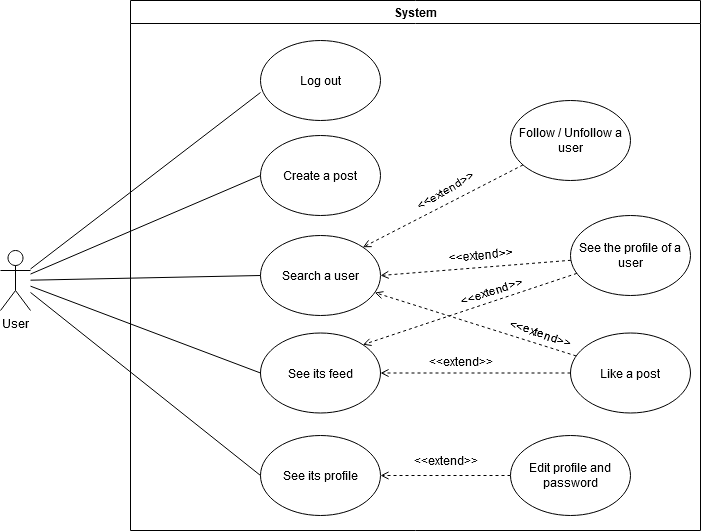

The diagram above was exported from draw.io. Its source (the exported page's mxGraphModel, read from the mxfile embedded in the PNG):
<mxGraphModel dx="1448" dy="958" grid="1" gridSize="10" guides="1" tooltips="1" connect="1" arrows="1" fold="1" page="1" pageScale="1" pageWidth="11200" pageHeight="11920" math="0" shadow="0">
  <root>
    <mxCell id="0" />
    <mxCell id="1" parent="0" />
    <mxCell id="oGF_oQWx_ixkkpdN2DBm-21" value="System" style="swimlane;" vertex="1" parent="1">
      <mxGeometry x="770" y="160" width="570" height="530" as="geometry" />
    </mxCell>
    <mxCell id="oGF_oQWx_ixkkpdN2DBm-27" value="User" style="shape=umlActor;verticalLabelPosition=bottom;verticalAlign=top;html=1;outlineConnect=0;rounded=0;dashed=0;fontFamily=Helvetica;fontSize=12;fontColor=default;strokeColor=default;fillColor=default;" vertex="1" parent="oGF_oQWx_ixkkpdN2DBm-21">
      <mxGeometry x="-130" y="250" width="30" height="60" as="geometry" />
    </mxCell>
    <mxCell id="oGF_oQWx_ixkkpdN2DBm-28" value="Log out" style="ellipse;whiteSpace=wrap;html=1;rounded=0;dashed=0;fontFamily=Helvetica;fontSize=12;fontColor=default;strokeColor=default;fillColor=default;" vertex="1" parent="oGF_oQWx_ixkkpdN2DBm-21">
      <mxGeometry x="130" y="40" width="120" height="80" as="geometry" />
    </mxCell>
    <mxCell id="oGF_oQWx_ixkkpdN2DBm-22" style="rounded=0;orthogonalLoop=1;jettySize=auto;html=1;entryX=0;entryY=0.65;entryDx=0;entryDy=0;entryPerimeter=0;fontFamily=Helvetica;fontSize=12;fontColor=default;startArrow=none;startFill=0;endArrow=none;endFill=0;strokeColor=#000000;strokeWidth=1;" edge="1" parent="oGF_oQWx_ixkkpdN2DBm-21" source="oGF_oQWx_ixkkpdN2DBm-27" target="oGF_oQWx_ixkkpdN2DBm-28">
      <mxGeometry relative="1" as="geometry" />
    </mxCell>
    <mxCell id="oGF_oQWx_ixkkpdN2DBm-29" value="Create a post" style="ellipse;whiteSpace=wrap;html=1;rounded=0;dashed=0;fontFamily=Helvetica;fontSize=12;fontColor=default;strokeColor=default;fillColor=default;" vertex="1" parent="oGF_oQWx_ixkkpdN2DBm-21">
      <mxGeometry x="130" y="135" width="120" height="80" as="geometry" />
    </mxCell>
    <mxCell id="oGF_oQWx_ixkkpdN2DBm-23" style="edgeStyle=none;rounded=0;orthogonalLoop=1;jettySize=auto;html=1;entryX=0;entryY=0.5;entryDx=0;entryDy=0;fontFamily=Helvetica;fontSize=12;fontColor=default;startArrow=none;startFill=0;endArrow=none;endFill=0;strokeColor=#000000;strokeWidth=1;" edge="1" parent="oGF_oQWx_ixkkpdN2DBm-21" source="oGF_oQWx_ixkkpdN2DBm-27" target="oGF_oQWx_ixkkpdN2DBm-29">
      <mxGeometry relative="1" as="geometry" />
    </mxCell>
    <mxCell id="oGF_oQWx_ixkkpdN2DBm-30" value="Search a user" style="ellipse;whiteSpace=wrap;html=1;rounded=0;dashed=0;fontFamily=Helvetica;fontSize=12;fontColor=default;strokeColor=default;fillColor=default;" vertex="1" parent="oGF_oQWx_ixkkpdN2DBm-21">
      <mxGeometry x="130" y="235" width="120" height="80" as="geometry" />
    </mxCell>
    <mxCell id="oGF_oQWx_ixkkpdN2DBm-24" style="edgeStyle=none;rounded=0;orthogonalLoop=1;jettySize=auto;html=1;entryX=0;entryY=0.5;entryDx=0;entryDy=0;fontFamily=Helvetica;fontSize=12;fontColor=default;startArrow=none;startFill=0;endArrow=none;endFill=0;strokeColor=#000000;strokeWidth=1;" edge="1" parent="oGF_oQWx_ixkkpdN2DBm-21" source="oGF_oQWx_ixkkpdN2DBm-27" target="oGF_oQWx_ixkkpdN2DBm-30">
      <mxGeometry relative="1" as="geometry" />
    </mxCell>
    <mxCell id="oGF_oQWx_ixkkpdN2DBm-31" value="See its profile" style="ellipse;whiteSpace=wrap;html=1;rounded=0;dashed=0;fontFamily=Helvetica;fontSize=12;fontColor=default;strokeColor=default;fillColor=default;" vertex="1" parent="oGF_oQWx_ixkkpdN2DBm-21">
      <mxGeometry x="130" y="435" width="120" height="80" as="geometry" />
    </mxCell>
    <mxCell id="oGF_oQWx_ixkkpdN2DBm-26" style="edgeStyle=none;rounded=0;orthogonalLoop=1;jettySize=auto;html=1;entryX=0;entryY=0.5;entryDx=0;entryDy=0;fontFamily=Helvetica;fontSize=12;fontColor=default;startArrow=none;startFill=0;endArrow=none;endFill=0;strokeColor=#000000;strokeWidth=1;" edge="1" parent="oGF_oQWx_ixkkpdN2DBm-21" source="oGF_oQWx_ixkkpdN2DBm-27" target="oGF_oQWx_ixkkpdN2DBm-31">
      <mxGeometry relative="1" as="geometry" />
    </mxCell>
    <mxCell id="oGF_oQWx_ixkkpdN2DBm-32" value="See its feed" style="ellipse;whiteSpace=wrap;html=1;rounded=0;dashed=0;fontFamily=Helvetica;fontSize=12;fontColor=default;strokeColor=default;fillColor=default;" vertex="1" parent="oGF_oQWx_ixkkpdN2DBm-21">
      <mxGeometry x="130" y="332.5" width="120" height="80" as="geometry" />
    </mxCell>
    <mxCell id="oGF_oQWx_ixkkpdN2DBm-25" style="edgeStyle=none;rounded=0;orthogonalLoop=1;jettySize=auto;html=1;entryX=0;entryY=0.5;entryDx=0;entryDy=0;fontFamily=Helvetica;fontSize=12;fontColor=default;startArrow=none;startFill=0;endArrow=none;endFill=0;strokeColor=#000000;strokeWidth=1;" edge="1" parent="oGF_oQWx_ixkkpdN2DBm-21" source="oGF_oQWx_ixkkpdN2DBm-27" target="oGF_oQWx_ixkkpdN2DBm-32">
      <mxGeometry relative="1" as="geometry" />
    </mxCell>
    <mxCell id="oGF_oQWx_ixkkpdN2DBm-33" style="edgeStyle=none;rounded=0;orthogonalLoop=1;jettySize=auto;html=1;entryX=1;entryY=0.5;entryDx=0;entryDy=0;dashed=1;fontFamily=Helvetica;fontSize=12;fontColor=default;startArrow=none;startFill=0;endArrow=open;endFill=0;strokeColor=#000000;strokeWidth=1;" edge="1" parent="oGF_oQWx_ixkkpdN2DBm-21" source="oGF_oQWx_ixkkpdN2DBm-34" target="oGF_oQWx_ixkkpdN2DBm-30">
      <mxGeometry relative="1" as="geometry" />
    </mxCell>
    <mxCell id="oGF_oQWx_ixkkpdN2DBm-44" value="&amp;lt;&amp;lt;extend&amp;gt;&amp;gt;" style="edgeLabel;html=1;align=center;verticalAlign=middle;resizable=0;points=[];fontSize=12;fontFamily=Helvetica;fontColor=default;rotation=-5;" vertex="1" connectable="0" parent="oGF_oQWx_ixkkpdN2DBm-33">
      <mxGeometry x="-0.2151" y="-2" relative="1" as="geometry">
        <mxPoint x="-16" y="-9" as="offset" />
      </mxGeometry>
    </mxCell>
    <mxCell id="oGF_oQWx_ixkkpdN2DBm-34" value="See the profile of a user" style="ellipse;whiteSpace=wrap;html=1;rounded=0;dashed=0;fontFamily=Helvetica;fontSize=12;fontColor=default;strokeColor=default;fillColor=default;" vertex="1" parent="oGF_oQWx_ixkkpdN2DBm-21">
      <mxGeometry x="440" y="215" width="120" height="80" as="geometry" />
    </mxCell>
    <mxCell id="oGF_oQWx_ixkkpdN2DBm-35" style="edgeStyle=none;rounded=0;orthogonalLoop=1;jettySize=auto;html=1;dashed=1;fontFamily=Helvetica;fontSize=12;fontColor=default;startArrow=none;startFill=0;endArrow=open;endFill=0;strokeColor=#000000;strokeWidth=1;" edge="1" parent="oGF_oQWx_ixkkpdN2DBm-21" source="oGF_oQWx_ixkkpdN2DBm-37" target="oGF_oQWx_ixkkpdN2DBm-32">
      <mxGeometry relative="1" as="geometry" />
    </mxCell>
    <mxCell id="oGF_oQWx_ixkkpdN2DBm-47" value="&amp;lt;&amp;lt;extend&amp;gt;&amp;gt;" style="edgeLabel;html=1;align=center;verticalAlign=middle;resizable=0;points=[];fontSize=12;fontFamily=Helvetica;fontColor=default;" vertex="1" connectable="0" parent="oGF_oQWx_ixkkpdN2DBm-35">
      <mxGeometry x="0.2021" y="4" relative="1" as="geometry">
        <mxPoint x="4" y="-16" as="offset" />
      </mxGeometry>
    </mxCell>
    <mxCell id="oGF_oQWx_ixkkpdN2DBm-36" style="edgeStyle=none;rounded=0;orthogonalLoop=1;jettySize=auto;html=1;dashed=1;fontFamily=Helvetica;fontSize=12;fontColor=default;startArrow=none;startFill=0;endArrow=open;endFill=0;strokeColor=#000000;strokeWidth=1;" edge="1" parent="oGF_oQWx_ixkkpdN2DBm-21" source="oGF_oQWx_ixkkpdN2DBm-37" target="oGF_oQWx_ixkkpdN2DBm-30">
      <mxGeometry relative="1" as="geometry" />
    </mxCell>
    <mxCell id="oGF_oQWx_ixkkpdN2DBm-46" value="&amp;lt;&amp;lt;extend&amp;gt;&amp;gt;" style="edgeLabel;html=1;align=center;verticalAlign=middle;resizable=0;points=[];fontSize=12;fontFamily=Helvetica;fontColor=default;rotation=19;" vertex="1" connectable="0" parent="oGF_oQWx_ixkkpdN2DBm-36">
      <mxGeometry x="-0.2505" relative="1" as="geometry">
        <mxPoint x="40" y="1" as="offset" />
      </mxGeometry>
    </mxCell>
    <mxCell id="oGF_oQWx_ixkkpdN2DBm-37" value="Like a post" style="ellipse;whiteSpace=wrap;html=1;rounded=0;dashed=0;fontFamily=Helvetica;fontSize=12;fontColor=default;strokeColor=default;fillColor=default;" vertex="1" parent="oGF_oQWx_ixkkpdN2DBm-21">
      <mxGeometry x="440" y="332.5" width="120" height="80" as="geometry" />
    </mxCell>
    <mxCell id="oGF_oQWx_ixkkpdN2DBm-38" style="edgeStyle=none;rounded=0;orthogonalLoop=1;jettySize=auto;html=1;entryX=1;entryY=0;entryDx=0;entryDy=0;dashed=1;fontFamily=Helvetica;fontSize=12;fontColor=default;startArrow=none;startFill=0;endArrow=open;endFill=0;strokeColor=#000000;strokeWidth=1;" edge="1" parent="oGF_oQWx_ixkkpdN2DBm-21" source="oGF_oQWx_ixkkpdN2DBm-39" target="oGF_oQWx_ixkkpdN2DBm-30">
      <mxGeometry relative="1" as="geometry" />
    </mxCell>
    <mxCell id="oGF_oQWx_ixkkpdN2DBm-43" value="&amp;lt;&amp;lt;extend&amp;gt;&amp;gt;" style="edgeLabel;html=1;align=center;verticalAlign=middle;resizable=0;points=[];fontSize=12;fontFamily=Helvetica;fontColor=default;rotation=-30;" vertex="1" connectable="0" parent="oGF_oQWx_ixkkpdN2DBm-38">
      <mxGeometry x="-0.2081" relative="1" as="geometry">
        <mxPoint x="-14" y="-7" as="offset" />
      </mxGeometry>
    </mxCell>
    <mxCell id="oGF_oQWx_ixkkpdN2DBm-39" value="Follow / Unfollow a user" style="ellipse;whiteSpace=wrap;html=1;rounded=0;dashed=0;fontFamily=Helvetica;fontSize=12;fontColor=default;strokeColor=default;fillColor=default;" vertex="1" parent="oGF_oQWx_ixkkpdN2DBm-21">
      <mxGeometry x="380" y="100" width="120" height="80" as="geometry" />
    </mxCell>
    <mxCell id="oGF_oQWx_ixkkpdN2DBm-40" style="edgeStyle=none;rounded=0;orthogonalLoop=1;jettySize=auto;html=1;entryX=1;entryY=0.5;entryDx=0;entryDy=0;fontFamily=Helvetica;fontSize=12;fontColor=default;startArrow=none;startFill=0;endArrow=open;endFill=0;strokeColor=#000000;strokeWidth=1;dashed=1;" edge="1" parent="oGF_oQWx_ixkkpdN2DBm-21" source="oGF_oQWx_ixkkpdN2DBm-41" target="oGF_oQWx_ixkkpdN2DBm-31">
      <mxGeometry relative="1" as="geometry" />
    </mxCell>
    <mxCell id="oGF_oQWx_ixkkpdN2DBm-48" value="&amp;lt;&amp;lt;extend&amp;gt;&amp;gt;" style="edgeLabel;html=1;align=center;verticalAlign=middle;resizable=0;points=[];fontSize=12;fontFamily=Helvetica;fontColor=default;" vertex="1" connectable="0" parent="oGF_oQWx_ixkkpdN2DBm-40">
      <mxGeometry x="0.4306" y="1" relative="1" as="geometry">
        <mxPoint x="28" y="-16" as="offset" />
      </mxGeometry>
    </mxCell>
    <mxCell id="oGF_oQWx_ixkkpdN2DBm-41" value="Edit profile and password" style="ellipse;whiteSpace=wrap;html=1;rounded=0;dashed=0;fontFamily=Helvetica;fontSize=12;fontColor=default;strokeColor=default;fillColor=default;" vertex="1" parent="oGF_oQWx_ixkkpdN2DBm-21">
      <mxGeometry x="380" y="435" width="120" height="80" as="geometry" />
    </mxCell>
    <mxCell id="oGF_oQWx_ixkkpdN2DBm-42" style="edgeStyle=none;rounded=0;orthogonalLoop=1;jettySize=auto;html=1;dashed=1;fontFamily=Helvetica;fontSize=12;fontColor=default;startArrow=none;startFill=0;endArrow=open;endFill=0;strokeColor=#000000;strokeWidth=1;entryX=1;entryY=0;entryDx=0;entryDy=0;" edge="1" parent="oGF_oQWx_ixkkpdN2DBm-21" source="oGF_oQWx_ixkkpdN2DBm-34" target="oGF_oQWx_ixkkpdN2DBm-32">
      <mxGeometry relative="1" as="geometry">
        <mxPoint x="-210" y="150" as="targetPoint" />
      </mxGeometry>
    </mxCell>
    <mxCell id="oGF_oQWx_ixkkpdN2DBm-45" value="&amp;lt;&amp;lt;extend&amp;gt;&amp;gt;" style="edgeLabel;html=1;align=center;verticalAlign=middle;resizable=0;points=[];fontSize=12;fontFamily=Helvetica;fontColor=default;rotation=-18;" vertex="1" connectable="0" parent="oGF_oQWx_ixkkpdN2DBm-42">
      <mxGeometry x="-0.5051" y="2" relative="1" as="geometry">
        <mxPoint x="-34" y="-2" as="offset" />
      </mxGeometry>
    </mxCell>
  </root>
</mxGraphModel>